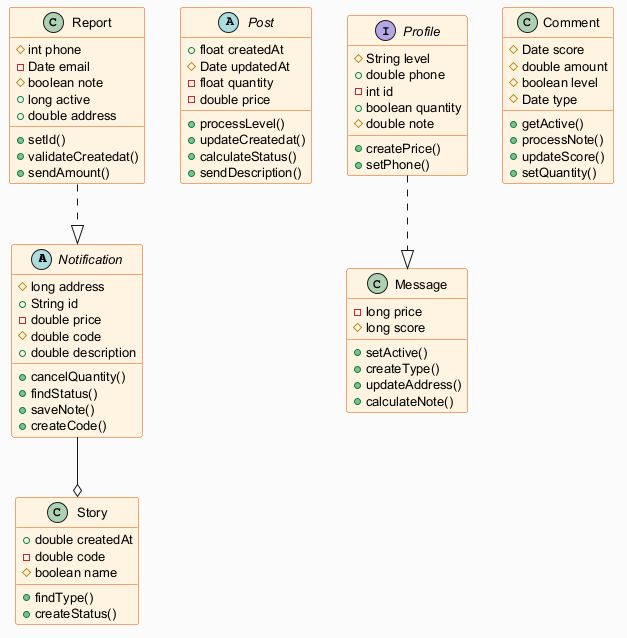

The diagram above was rendered by PlantUML. Its source (embedded in the PNG):
@startuml
skinparam backgroundColor #FAFAFA
skinparam classBackgroundColor #FFF3E0
skinparam classBorderColor #E65100
skinparam defaultFontSize 13
abstract class Notification {
  #long address
  +String id
  -double price
  #double code
  +double description
  +cancelQuantity()
  +findStatus()
  +saveNote()
  +createCode()
}
abstract class Post {
  +float createdAt
  #Date updatedAt
  -float quantity
  -double price
  +processLevel()
  +updateCreatedat()
  +calculateStatus()
  +sendDescription()
}
class Story {
  +double createdAt
  -double code
  #boolean name
  +findType()
  +createStatus()
}
class Report {
  #int phone
  -Date email
  #boolean note
  +long active
  +double address
  +setId()
  +validateCreatedat()
  +sendAmount()
}
class Message {
  -long price
  #long score
  +setActive()
  +createType()
  +updateAddress()
  +calculateNote()
}
interface Profile {
  #String level
  +double phone
  -int id
  +boolean quantity
  #double note
  +createPrice()
  +setPhone()
}
class Comment {
  #Date score
  #double amount
  #boolean level
  #Date type
  +getActive()
  +processNote()
  +updateScore()
  +setQuantity()
}
Report ..|> Notification
Profile ..|> Message
Notification --o Story
@enduml